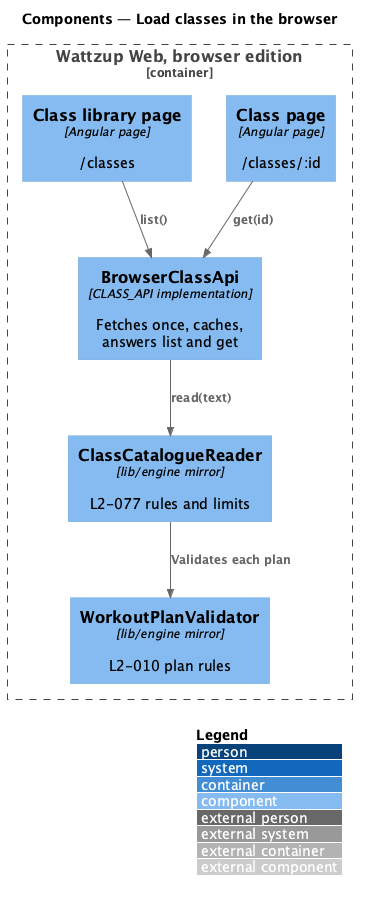

The diagram above was rendered by PlantUML. Its source (embedded in the PNG):
@startuml
!include <C4/C4_Component>
LAYOUT_WITH_LEGEND()
title Components — Load classes in the browser

Container_Boundary(app, "Wattzup Web, browser edition") {
  Component(lib, "Class library page", "Angular page", "/classes")
  Component(cls, "Class page", "Angular page", "/classes/:id")
  Component(api, "BrowserClassApi", "CLASS_API implementation", "Fetches once, caches, answers list and get")
  Component(reader, "ClassCatalogueReader", "lib/engine mirror", "L2-077 rules and limits")
  Component(validator, "WorkoutPlanValidator", "lib/engine mirror", "L2-010 plan rules")
}
Rel(lib, api, "list()")
Rel(cls, api, "get(id)")
Rel(api, reader, "read(text)")
Rel(reader, validator, "Validates each plan")
@enduml